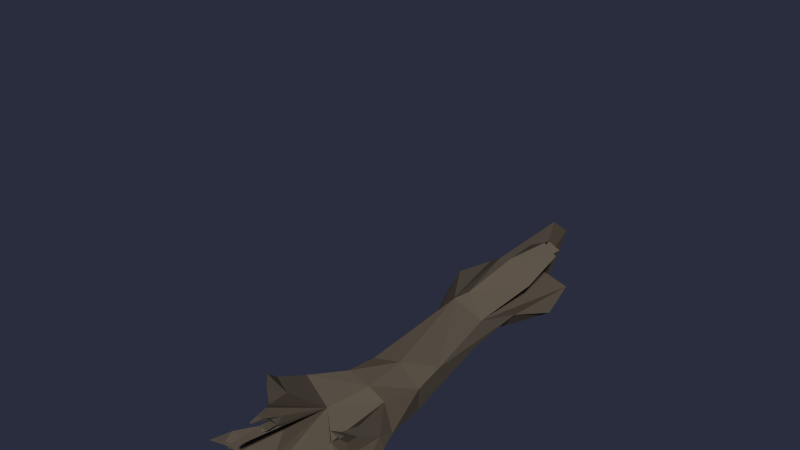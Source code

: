 # Source: Level01_DeadTree.blend  (saved by Blender 2.76.0; exported with 4.5.12 LTS)
import bpy
from mathutils import Matrix  # noqa: F401  (used for matrix-valued properties, if any)

bpy.ops.wm.read_factory_settings(use_empty=True)
scene = bpy.context.scene
scene.name = 'Scene'

# ---- collections
col_collection_1 = bpy.data.collections.new('Collection 1'); scene.collection.children.link(col_collection_1)

# ---- materials (node trees are filled in below, after node groups)
mat_dunkelholz = bpy.data.materials.new('Dunkelholz')
mat_dunkelholz.alpha_threshold = 0.0
mat_dunkelholz.use_transparent_shadow = False
mat_dunkelholz.diffuse_color = (0.1193, 0.0956, 0.07111, 1.0)
mat_dunkelholz.roughness = 0.5

# ---- material node trees

# ---- world
world_world = bpy.data.worlds.new('World'); scene.world = world_world
world_world.color = (0.02323, 0.02646, 0.04696)
world_world.use_sun_shadow = False
world_world.sun_shadow_jitter_overblur = 0.0
world_world.cycles.sampling_method = 'MANUAL'
world_world.cycles.sample_map_resolution = 256

# ---- meshes
me_cube_025 = bpy.data.meshes.new('Cube.025')
me_cube_025.from_pydata([(0.3376, 0.2724, -0.5016), (0.321, 0.2184, 0.5235), (0.305, -0.1042, -0.6682), (0.3752, -0.0771, 0.4627), (-0.3656, 0.3032, -0.4872), (-0.1507, 0.06876, 0.3999), (-0.3032, -0.3023, -0.8173), (-0.1041, -0.2679, 0.3781), (0.1736, -0.3123, 0.4272), (0.07858, -0.2512, -0.4701), (0.2276, 0.288, 0.4898), (0.07618, 0.4022, -0.4583), (-0.1416, 0.07487, 0.01349), (-0.3253, -0.3405, -0.313), (0.3495, 0.1615, -0.7062), (0.2651, 0.02318, 1.509), (0.3542, -0.1344, 0.8018), (-0.246, 0.09847, 1.25), (-0.1801, -0.2835, 1.732), (-0.08019, -0.375, 1.602), (0.05611, 0.2554, 1.51), (0.1878, 0.06231, 2.322), (0.2229, -0.1966, 1.657), (-0.1542, 0.2579, 2.35), (-0.2469, -0.344, 2.663), (-0.0355, -0.3801, 1.788), (0.0275, 0.2512, 2.246), (0.1929, 0.1761, 3.357), (0.04041, -0.1507, 3.014), (-0.299, -0.3117, 3.813), (-0.05082, -0.3721, 2.893), (0.0002899, 0.3017, 3.143), (-0.5893, -0.1679, 2.375), (-0.5784, -0.005486, 2.12), (-0.4472, -0.1872, 2.754), (-0.4357, 0.1061, 2.565), (-0.4911, 0.1077, 2.375), (-0.1883, 0.2354, 1.922), (-0.1987, -0.1158, 2.502), (-0.3398, -0.03474, 4.185), (0.1637, 0.355, 2.908), (0.248, 0.3016, 2.936), (0.3729, -0.3819, 2.287), (0.0821, -0.5716, 2.358), (0.1905, -0.3361, 2.954), (-0.02212, -0.4806, 2.887), (0.415, -0.5693, 2.706), (0.2453, -0.66, 2.742), (0.2767, -0.4677, 3.008), (0.1595, -0.5507, 2.975), (0.3153, 0.2756, -0.04021), (0.3747, -0.2083, -0.03564), (0.08437, 0.3402, -0.01912), (0.2034, -0.3105, -0.04783), (0.2299, 0.5963, -0.9751), (-0.07628, -0.3447, -0.02071), (0.4768, 0.08634, -0.04581), (-0.3723, 0.06529, -0.5451), (-0.3331, -0.03115, -0.2184), (0.5317, -0.04075, -0.2881), (0.5535, -0.11, -0.7631), (0.6173, 0.08926, -0.7617), (0.598, 0.04105, -0.3018), (0.7941, -0.07375, -0.8702), (0.1204, -0.379, 2.573), (-0.2102, 0.1533, 1.059), (0.1156, 0.3186, 0.591), (-0.1569, 0.1131, 0.6568), (0.05939, 0.3082, 1.161), (-0.002861, 0.3164, 1.094), (0.06931, 0.3099, 0.649), (-0.1805, 0.2294, 1.018), (-0.1228, 0.1867, 0.6877), (0.3256, 0.5846, -0.9816), (0.2069, 0.618, -0.7733), (-0.09499, 0.177, 1.729), (-0.0804, 0.2433, 1.982), (-0.09855, 0.2262, 1.359), (-0.01372, 0.2169, 0.4508), (-0.1057, 0.2601, 1.238), (-0.04305, 0.2426, 0.5705), (-0.4686, -0.1012, 2.345), (-0.4627, -0.0123, 2.205), (-0.3908, -0.1118, 2.553), (-0.3997, 0.04925, 2.397), (0.06763, 0.1411, 1.072), (0.1226, 0.1362, 0.7333), (-0.06775, 0.07479, 1.015), (-0.02377, 0.04225, 0.7628), (-0.0107, 0.0982, 1.182), (0.03701, 0.08489, 0.6735), (0.3211, 0.6015, -0.7686), (0.4614, 0.8595, -1.051), (0.8096, -0.1175, -1.259), (0.4612, -0.03384, -0.785), (0.3879, -0.02876, -0.8292), (0.4835, 0.02604, -0.77), (0.4066, 0.05164, -0.8246), (0.3207, 0.03839, -0.9529), (0.5363, 0.04923, -1.017), (0.5504, 0.004456, -1.032), (0.5754, 0.06373, -1.049), (0.5294, 0.033, -1.012), (0.458, 0.0706, -1.381), (0.5334, 0.03465, -1.239), (0.5106, 0.03459, -1.23), (0.5466, 0.1134, -0.996), (0.0574, 0.2442, -0.7655), (-0.1658, 0.2211, -0.9147), (-0.01324, 0.2554, -0.8079), (-0.1681, 0.139, -0.9134), (-0.01241, 0.02969, -0.8587), (-0.1182, 0.1369, -1.023), (-0.03436, 0.09395, -1.014), (-0.03483, 0.2207, -1.018), (0.004837, 0.2144, -1.022), (-0.1205, 0.2015, -1.023), (0.009354, 0.1876, -1.104), (-0.07582, 0.1063, -1.201), (-0.1169, 0.1352, -1.16), (-0.07604, 0.1659, -1.202), (-0.1163, 0.1569, -1.174), (-0.1799, 0.1235, -1.487), (-0.2724, 0.1418, -1.192), (-0.2748, 0.1519, -1.101), (-0.2742, 0.175, -1.101), (-0.2721, 0.1527, -1.192), (-0.5096, 0.1331, -1.415), (-0.4815, 0.1375, -1.289), (-0.5098, 0.1269, -1.415), (-0.4818, 0.1243, -1.288), (0.2059, 0.3837, -1.002), (0.1449, 0.3933, -1.044), (-0.2549, -0.08304, -0.8832), (-0.2313, -0.2085, -0.8978), (-0.1009, -0.1911, -0.8685), (-0.2548, -0.1644, -1.36), (-0.1903, -0.2096, -1.354), (-0.2449, -0.2169, -1.366), (-0.1705, -0.2665, -0.9527), (-0.08483, -0.255, -0.9335), (-0.1251, -0.2415, -0.9642), (-0.1544, -0.2454, -0.9708), (-0.1291, -0.2848, -1.084), (-0.07122, -0.277, -1.071), (-0.09843, -0.2679, -1.092), (-0.1182, -0.2705, -1.096), (-0.3608, 0.2556, -0.9835), (-0.3637, 0.1529, -0.9819), (-0.2756, 0.1847, -1.042), (-0.2745, 0.2201, -1.042), (-0.3712, 0.2727, -1.218), (-0.3725, 0.2252, -1.217), (-0.3317, 0.24, -1.245), (-0.3313, 0.2564, -1.245), (-0.3744, 0.2464, -1.41), (-0.3742, 0.2212, -1.37), (-0.3497, 0.2284, -1.39), (-0.3497, 0.2371, -1.404), (-0.3693, 0.1974, -1.613), (0.06458, 0.07258, -0.9212), (0.09828, -0.03145, -0.8741), (0.1731, 0.1986, -0.8895), (0.09042, 0.152, -0.8866), (0.1157, 0.111, -1.138), (0.1366, 0.1221, -1.14), (0.1082, 0.09151, -1.149), (0.1157, 0.06515, -1.144), (0.1226, 0.09942, -1.277), (-0.1352, -0.3578, -1.004), (-0.03065, -0.3685, -0.9225), (-0.2043, -0.3874, -0.9462), (-0.08888, -0.3521, -0.9983), (-0.1066, -0.4367, -1.23), (-0.1397, -0.4272, -1.112), (-0.07993, -0.4198, -1.105), (-0.08951, -0.4346, -1.228), (0.5097, -0.2975, -0.5244), (0.4891, -0.2667, -0.7119), (0.5563, -0.2479, -0.5992), (0.5627, -0.2684, -0.74), (0.565, -0.4277, -0.8129), (-0.236, -0.5985, -0.7601), (0.6127, -0.4151, -0.8256), (0.6156, -0.4245, -0.8899), (0.5976, -0.5614, -0.9871), (-0.1485, -0.7748, -0.9535), (-0.04537, -0.5563, -0.8342), (-0.2256, -0.5804, -0.9006), (-0.7104, 0.2458, -0.8864), (-0.7136, 0.1339, -0.9136), (-0.6973, 0.2256, -1.023), (-0.6987, 0.1773, -1.022), (-0.9371, 0.2885, -1.017), (0.5123, 0.05191, -1.207)], [], [(51, 2, 178, 177), (9, 13, 182, 187), (58, 12, 4, 57), (50, 0, 73, 91), (63, 60, 93), (51, 53, 9, 2), (53, 55, 13, 9), (61, 63, 93), (50, 56, 14, 0), (5, 7, 18, 17), (5, 17, 65, 67), (8, 3, 16, 19), (3, 1, 15, 16), (1, 10, 20, 15), (7, 8, 19, 18), (19, 16, 22, 25), (18, 24, 34, 32), (16, 15, 21, 22), (75, 17, 37, 76), (15, 20, 26, 21), (18, 19, 25, 24), (24, 25, 30, 29), (25, 22, 42, 43), (38, 24, 29, 39), (22, 21, 27, 28), (33, 32, 81, 82), (17, 18, 32, 33), (37, 17, 33, 36), (24, 38, 35, 34), (23, 37, 36, 35), (26, 76, 37, 23), (38, 23, 35), (21, 26, 40, 41), (31, 27, 41, 40), (26, 31, 40), (27, 21, 41), (42, 44, 48, 46), (30, 25, 43, 45), (28, 30, 45, 44), (22, 28, 44, 42), (44, 45, 49, 48), (45, 43, 47, 49), (43, 42, 46, 47), (29, 30, 28, 39), (23, 38, 31, 26), (39, 31, 38), (39, 28, 31), (1, 3, 56, 50), (12, 52, 11, 4), (8, 7, 55, 53), (3, 8, 53, 51), (3, 51, 56), (10, 52, 78, 66), (13, 58, 57, 6), (14, 56, 62, 61), (56, 51, 59, 62), (62, 59, 63), (61, 62, 63), (59, 60, 63), (50, 52, 10, 1), (27, 31, 28), (20, 10, 66, 68), (60, 61, 93), (75, 20, 68, 77), (78, 67, 72, 80), (46, 48, 64), (48, 49, 64), (49, 47, 64), (47, 46, 64), (70, 80, 90, 86), (67, 65, 71, 72), (68, 66, 70, 69), (77, 68, 69, 79), (65, 77, 79, 71), (80, 72, 88, 90), (66, 78, 80, 70), (17, 75, 77, 65), (11, 52, 74, 54), (20, 75, 76, 26), (32, 34, 83, 81), (34, 35, 84, 83), (36, 33, 82, 84), (82, 81, 83, 84), (35, 36, 84), (90, 88, 87, 89), (86, 90, 89, 85), (72, 71, 87, 88), (71, 79, 89, 87), (79, 69, 85, 89), (69, 70, 86, 85), (55, 12, 58, 13), (0, 11, 54, 73), (52, 5, 67, 78), (7, 5, 12, 55), (60, 2, 95, 94), (14, 2, 9, 0), (110, 57, 148, 149), (9, 57, 110, 111), (57, 9, 135, 133), (52, 50, 91, 74), (97, 14, 96), (5, 52, 12), (61, 60, 100, 101), (95, 97, 96, 94), (91, 73, 92), (54, 74, 92), (73, 54, 92), (74, 91, 92), (194, 104, 103), (14, 97, 98), (60, 94, 102, 100), (94, 96, 99, 102), (97, 95, 98), (95, 2, 98), (105, 194, 103), (113, 112, 119, 118), (104, 105, 103), (101, 100, 104), (100, 102, 105, 104), (4, 11, 109, 108), (138, 136, 137), (111, 107, 163, 160), (108, 109, 114, 116), (110, 108, 116, 112), (96, 61, 106), (101, 99, 106), (114, 113, 118, 120), (107, 111, 113, 115), (111, 110, 112, 113), (109, 107, 115, 114), (116, 121, 126, 125), (116, 114, 120, 121), (126, 123, 129, 127), (114, 115, 117), (115, 113, 117), (113, 114, 117), (130, 128, 127, 129), (119, 112, 124, 123), (121, 119, 123, 126), (112, 116, 125, 124), (124, 125, 128, 130), (120, 118, 122), (121, 120, 122), (119, 121, 122), (118, 119, 122), (125, 126, 127, 128), (123, 124, 130, 129), (132, 131, 107, 109), (6, 57, 133, 134), (11, 0, 131, 132), (0, 107, 131), (134, 135, 141, 142), (134, 133, 136, 138), (109, 11, 132), (135, 134, 138, 137), (133, 135, 137, 136), (142, 141, 145, 146), (135, 9, 140, 141), (6, 134, 142, 139), (139, 140, 172, 169), (140, 139, 143, 144), (139, 142, 146, 143), (141, 140, 144, 145), (144, 143, 146, 145), (147, 150, 154, 151), (4, 108, 150, 147), (108, 110, 149, 150), (148, 57, 190, 192), (154, 153, 157, 158), (148, 147, 151, 152), (150, 149, 153, 154), (149, 148, 152, 153), (160, 163, 164, 166), (153, 152, 156, 157), (151, 154, 158, 155), (152, 151, 155, 156), (169, 172, 176, 173), (107, 0, 162, 163), (9, 111, 160, 161), (0, 9, 161, 162), (163, 162, 165, 164), (157, 156, 159), (155, 158, 159), (156, 155, 159), (158, 157, 159), (162, 161, 167, 165), (161, 160, 166, 167), (175, 174, 173, 176), (140, 9, 170, 172), (6, 139, 169, 171), (9, 6, 171, 170), (171, 169, 173, 174), (165, 167, 168), (166, 164, 168), (167, 166, 168), (164, 165, 168), (172, 170, 175, 176), (170, 171, 174, 175), (14, 61, 96), (179, 177, 181, 183), (59, 51, 177, 179), (60, 59, 179, 180), (2, 60, 180, 178), (187, 182, 186), (180, 179, 183, 184), (13, 6, 188, 182), (181, 184, 185), (177, 178, 181), (178, 180, 184, 181), (6, 9, 187, 188), (183, 181, 185), (184, 183, 185), (188, 187, 186), (182, 188, 186), (147, 148, 192, 191), (4, 147, 191, 189), (57, 4, 189, 190), (190, 189, 193), (189, 191, 193), (191, 192, 193), (192, 190, 193), (61, 101, 106), (99, 96, 106), (2, 14, 98), (99, 101, 104, 194), (102, 99, 194, 105)])
_uv = me_cube_025.uv_layers.new(name='UVMap')
_uv.uv.foreach_set('vector', [0.4244, 0.8567, 0.3499, 0.7957, 0.3814, 0.7611, 0.4027, 0.7818, 0.09328, 0.09785, 0.02139, 0.129, 0.0133, 0.04628, 0.04724, 0.03156, 0.3783, 0.1728, 0.3564, 0.2193, 0.3195, 0.133, 0.3629, 0.1244, 0.2021, 0.784, 0.138, 0.8218, 0.04375, 0.808, 0.06897, 0.7876, 0.858, 0.9017, 0.8203, 0.9294, 0.8428, 0.8449, 0.1545, 0.155, 0.1192, 0.1593, 0.09328, 0.09785, 0.1357, 0.06043, 0.1192, 0.1593, 0.06988, 0.1689, 0.02139, 0.129, 0.09328, 0.09785, 0.492, 0.07824, 0.4476, 0.0668, 0.4343, 0.01019, 0.5653, 0.1836, 0.5208, 0.1835, 0.5419, 0.08447, 0.561, 0.1153, 0.3478, 0.2768, 0.4093, 0.2836, 0.3777, 0.4854, 0.3193, 0.403, 0.7431, 0.07922, 0.7137, 0.2065, 0.7088, 0.1755, 0.7268, 0.1154, 0.1242, 0.23, 0.1808, 0.2287, 0.1769, 0.2804, 0.1051, 0.4129, 0.5037, 0.2643, 0.5584, 0.2682, 0.5361, 0.4195, 0.4987, 0.315, 0.5584, 0.2682, 0.5794, 0.2638, 0.5943, 0.4219, 0.5361, 0.4195, 0.0723, 0.2304, 0.1242, 0.23, 0.1051, 0.4129, 0.08234, 0.4336, 0.1051, 0.4129, 0.1769, 0.2804, 0.1703, 0.4106, 0.115, 0.4418, 0.08234, 0.4336, 0.06841, 0.575, 0.02142, 0.5872, 0.0004399, 0.5276, 0.4987, 0.315, 0.5361, 0.4195, 0.5447, 0.5467, 0.4977, 0.4442, 0.6701, 0.2708, 0.7137, 0.2065, 0.6797, 0.3045, 0.6587, 0.3088, 0.5361, 0.4195, 0.5943, 0.4219, 0.59, 0.5338, 0.5447, 0.5467, 0.08234, 0.4336, 0.1051, 0.4129, 0.115, 0.4418, 0.06841, 0.575, 0.06841, 0.575, 0.115, 0.4418, 0.1003, 0.6099, 0.04803, 0.7379, 0.115, 0.4418, 0.1703, 0.4106, 0.2026, 0.509, 0.1474, 0.5354, 0.758, 0.5079, 0.7859, 0.5476, 0.709, 0.702, 0.6403, 0.7324, 0.4977, 0.4442, 0.5447, 0.5467, 0.5611, 0.7028, 0.4997, 0.6537, 0.2905, 0.5456, 0.3106, 0.5896, 0.2852, 0.5882, 0.2742, 0.5641, 0.3193, 0.403, 0.3777, 0.4854, 0.3106, 0.5896, 0.2905, 0.5456, 0.6797, 0.3045, 0.7137, 0.2065, 0.7583, 0.3436, 0.7294, 0.3794, 0.7859, 0.5476, 0.758, 0.5079, 0.7908, 0.4583, 0.8179, 0.512, 0.6592, 0.3655, 0.6797, 0.3045, 0.7234, 0.383, 0.7085, 0.4092, 0.6308, 0.3429, 0.6587, 0.3088, 0.6797, 0.3045, 0.6592, 0.3655, 0.6561, 0.4369, 0.6592, 0.3655, 0.7085, 0.4092, 0.5447, 0.5467, 0.59, 0.5338, 0.6008, 0.6358, 0.5838, 0.6402, 0.6165, 0.6826, 0.5611, 0.7028, 0.5838, 0.6402, 0.6008, 0.6358, 0.707, 0.4378, 0.6395, 0.5543, 0.6308, 0.5081, 0.5611, 0.7028, 0.5447, 0.5467, 0.5838, 0.6402, 0.3822, 0.8576, 0.3408, 0.9546, 0.3133, 0.9439, 0.3179, 0.8892, 0.1003, 0.6099, 0.115, 0.4418, 0.1474, 0.5354, 0.1203, 0.6109, 0.3822, 0.9696, 0.3459, 0.9993, 0.3256, 0.9996, 0.3408, 0.9546, 0.9872, 0.7333, 0.9872, 0.9392, 0.9455, 0.925, 0.9313, 0.8205, 0.3408, 0.9546, 0.3256, 0.9996, 0.3042, 0.9687, 0.3133, 0.9439, 0.1203, 0.6109, 0.1474, 0.5354, 0.1783, 0.5916, 0.1541, 0.6262, 0.1474, 0.5354, 0.2026, 0.509, 0.2107, 0.5789, 0.1783, 0.5916, 0.8188, 0.5914, 0.8188, 0.4463, 0.8632, 0.4614, 0.8651, 0.6507, 0.7433, 0.4378, 0.758, 0.5079, 0.6395, 0.5543, 0.707, 0.4378, 0.6403, 0.7324, 0.6395, 0.5543, 0.758, 0.5079, 0.8651, 0.6507, 0.8632, 0.4614, 0.9424, 0.4902, 0.5584, 0.2682, 0.5037, 0.2643, 0.5208, 0.1835, 0.5653, 0.1836, 0.859, 0.8224, 0.7997, 0.844, 0.7654, 0.7869, 0.8274, 0.7333, 0.1242, 0.23, 0.0723, 0.2304, 0.06988, 0.1689, 0.1192, 0.1593, 0.1808, 0.2287, 0.1242, 0.23, 0.1192, 0.1593, 0.1545, 0.155, 0.1808, 0.2287, 0.1545, 0.155, 0.2107, 0.1506, 0.5794, 0.2638, 0.6072, 0.1868, 0.6263, 0.2591, 0.599, 0.282, 0.4334, 0.1632, 0.3783, 0.1728, 0.3629, 0.1244, 0.4319, 0.0884, 0.5419, 0.08447, 0.5208, 0.1835, 0.4958, 0.1469, 0.492, 0.07824, 0.9606, 0.1794, 0.9074, 0.161, 0.9573, 0.1356, 0.9763, 0.1375, 0.858, 0.9961, 0.8391, 0.9992, 0.858, 0.9017, 0.492, 0.07824, 0.4958, 0.1469, 0.4476, 0.0668, 0.8391, 0.9992, 0.8203, 0.9294, 0.858, 0.9017, 0.5653, 0.1836, 0.6072, 0.1868, 0.5794, 0.2638, 0.5584, 0.2682, 0.9426, 0.4378, 0.9424, 0.4902, 0.8632, 0.4614, 0.5943, 0.4219, 0.5794, 0.2638, 0.599, 0.282, 0.6014, 0.3672, 0.9074, 0.2728, 0.9448, 0.2781, 0.9074, 0.3602, 0.6236, 0.459, 0.5943, 0.4219, 0.6014, 0.3672, 0.6269, 0.4022, 0.7061, 0.07577, 0.7268, 0.1154, 0.7113, 0.1165, 0.7003, 0.09411, 0.9186, 0.6867, 0.8824, 0.728, 0.8581, 0.6594, 0.8824, 0.728, 0.856, 0.7274, 0.8581, 0.6594, 0.856, 0.7274, 0.8188, 0.7061, 0.8581, 0.6594, 0.9186, 0.6515, 0.9186, 0.6867, 0.8581, 0.6594, 0.8599, 0.822, 0.8639, 0.7959, 0.8979, 0.806, 0.8948, 0.8259, 0.7268, 0.1154, 0.7088, 0.1755, 0.6957, 0.1657, 0.7113, 0.1165, 0.6014, 0.3672, 0.599, 0.282, 0.6066, 0.2908, 0.6135, 0.3583, 0.6269, 0.4022, 0.6014, 0.3672, 0.6135, 0.3583, 0.6299, 0.3834, 0.7088, 0.1755, 0.676, 0.2153, 0.6762, 0.1961, 0.6957, 0.1657, 0.8639, 0.7959, 0.8799, 0.7769, 0.9101, 0.7915, 0.8979, 0.806, 0.599, 0.282, 0.6263, 0.2591, 0.6299, 0.2785, 0.6066, 0.2908, 0.7137, 0.2065, 0.6701, 0.2708, 0.676, 0.2153, 0.7088, 0.1755, 0.7654, 0.7869, 0.7997, 0.844, 0.7048, 0.7621, 0.694, 0.7333, 0.5943, 0.4219, 0.6236, 0.459, 0.6124, 0.4969, 0.59, 0.5338, 0.3106, 0.5896, 0.2967, 0.6508, 0.2776, 0.6217, 0.2852, 0.5882, 0.2967, 0.6508, 0.2388, 0.6334, 0.2436, 0.6057, 0.2776, 0.6217, 0.2237, 0.6071, 0.2116, 0.5624, 0.2331, 0.5745, 0.2436, 0.6057, 0.2742, 0.5641, 0.2852, 0.5882, 0.2755, 0.6212, 0.2542, 0.5903, 0.2388, 0.6334, 0.2237, 0.6071, 0.2436, 0.6057, 0.5332, 0.8621, 0.546, 0.8761, 0.546, 0.9151, 0.5321, 0.9387, 0.5144, 0.8692, 0.5332, 0.8621, 0.5321, 0.9387, 0.5176, 0.9208, 0.8799, 0.7769, 0.9066, 0.7333, 0.9305, 0.7583, 0.9101, 0.7915, 0.9066, 0.9438, 0.8827, 0.9169, 0.9122, 0.8983, 0.9305, 0.9187, 0.8827, 0.9169, 0.8718, 0.8888, 0.9039, 0.8768, 0.9122, 0.8983, 0.8718, 0.8888, 0.8599, 0.822, 0.8948, 0.8259, 0.9039, 0.8768, 0.4334, 0.2267, 0.3564, 0.2193, 0.3783, 0.1728, 0.4334, 0.1632, 0.138, 0.8218, 0.1193, 0.875, 0.03844, 0.8256, 0.04375, 0.808, 0.6998, 0.0004399, 0.7431, 0.07922, 0.7268, 0.1154, 0.7061, 0.07577, 0.4093, 0.2836, 0.3478, 0.2768, 0.3564, 0.2193, 0.4334, 0.2267, 0.35, 0.7505, 0.3499, 0.7957, 0.3276, 0.7753, 0.3323, 0.7618, 0.7864, 0.8689, 0.7734, 0.9161, 0.724, 0.9447, 0.7586, 0.8449, 0.8822, 0.1171, 0.8278, 0.1566, 0.8531, 0.09473, 0.8718, 0.0907, 0.9039, 0.2208, 0.8278, 0.1566, 0.8822, 0.1171, 0.9065, 0.1424, 0.8278, 0.1566, 0.9039, 0.2208, 0.8379, 0.2385, 0.8131, 0.2155, 0.6072, 0.1868, 0.5653, 0.1836, 0.5808, 0.06465, 0.601, 0.06547, 0.5822, 0.8815, 0.5976, 0.9055, 0.5667, 0.8878, 0.7431, 0.07922, 0.6998, 0.0004399, 0.7583, 0.02361, 0.9448, 0.2781, 0.9074, 0.2728, 0.9323, 0.2351, 0.9442, 0.2342, 0.4187, 0.6739, 0.4334, 0.6763, 0.4297, 0.6927, 0.4187, 0.6888, 0.06897, 0.7876, 0.04375, 0.808, 0.0004399, 0.771, 0.694, 0.7333, 0.7048, 0.7621, 0.6308, 0.7454, 0.04375, 0.808, 0.03844, 0.8256, 0.0004399, 0.771, 0.601, 0.06547, 0.5808, 0.06465, 0.5669, 0.0004399, 0.9467, 0.2081, 0.9408, 0.2046, 0.95, 0.1803, 0.5976, 0.9055, 0.5822, 0.8815, 0.5976, 0.8621, 0.5136, 0.9569, 0.4913, 0.9569, 0.4871, 0.9176, 0.4937, 0.9154, 0.4913, 0.9569, 0.4801, 0.9557, 0.4841, 0.9163, 0.4871, 0.9176, 0.4334, 0.6763, 0.4187, 0.6739, 0.4306, 0.6517, 0.3276, 0.7753, 0.3499, 0.7957, 0.3042, 0.7814, 0.4912, 0.8858, 0.4879, 0.8886, 0.4866, 0.8621, 0.992, 0.6169, 0.9751, 0.6103, 0.982, 0.5894, 0.9931, 0.5861, 0.4953, 0.8851, 0.4912, 0.8858, 0.4866, 0.8621, 0.9442, 0.2342, 0.9323, 0.2351, 0.9408, 0.2046, 0.4937, 0.9154, 0.4871, 0.9176, 0.4912, 0.8858, 0.4953, 0.8851, 0.5056, 0.8612, 0.4253, 0.8453, 0.46, 0.7954, 0.4915, 0.7877, 0.767, 0.2808, 0.7667, 0.2711, 0.7771, 0.2808, 0.2437, 0.7879, 0.2116, 0.8218, 0.2159, 0.7911, 0.2282, 0.7802, 0.4915, 0.7877, 0.46, 0.7954, 0.4734, 0.766, 0.4889, 0.7693, 0.9474, 0.5539, 0.9626, 0.5553, 0.9576, 0.5736, 0.9457, 0.5729, 0.9715, 0.2771, 0.9448, 0.2781, 0.9548, 0.2419, 0.4173, 0.6517, 0.4178, 0.6606, 0.4059, 0.6582, 0.6209, 0.9393, 0.5985, 0.9346, 0.6073, 0.907, 0.6178, 0.9092, 0.2116, 0.8218, 0.2437, 0.7879, 0.2612, 0.8033, 0.2557, 0.8246, 0.9931, 0.6449, 0.9614, 0.6247, 0.9751, 0.6103, 0.992, 0.6169, 0.2237, 0.8333, 0.2116, 0.8218, 0.2557, 0.8246, 0.2554, 0.8318, 0.9576, 0.5736, 0.978, 0.5871, 0.9624, 0.6131, 0.9517, 0.6034, 0.4889, 0.7693, 0.4734, 0.766, 0.4898, 0.7406, 0.4961, 0.7465, 0.9624, 0.6131, 0.9644, 0.6141, 0.953, 0.6516, 0.9526, 0.6505, 0.2554, 0.8318, 0.2557, 0.8246, 0.2685, 0.8232, 0.2557, 0.8246, 0.2612, 0.8033, 0.2685, 0.8232, 0.5985, 0.9346, 0.6209, 0.9393, 0.6122, 0.9531, 0.9435, 0.6444, 0.9456, 0.6434, 0.9526, 0.6505, 0.953, 0.6516, 0.3073, 0.6764, 0.2948, 0.66, 0.3244, 0.6517, 0.3324, 0.6629, 0.978, 0.5871, 0.982, 0.5894, 0.9644, 0.6141, 0.9624, 0.6131, 0.9457, 0.5729, 0.9576, 0.5736, 0.9517, 0.6034, 0.9476, 0.6035, 0.9476, 0.6035, 0.9517, 0.6034, 0.9456, 0.6434, 0.9435, 0.6444, 0.6178, 0.9092, 0.6073, 0.907, 0.6209, 0.8621, 0.4961, 0.7465, 0.4898, 0.7406, 0.5192, 0.7037, 0.982, 0.5894, 0.978, 0.5871, 0.9888, 0.5364, 0.9931, 0.5861, 0.982, 0.5894, 0.9888, 0.5364, 0.9517, 0.6034, 0.9624, 0.6131, 0.9526, 0.6505, 0.9456, 0.6434, 0.3324, 0.6629, 0.3244, 0.6517, 0.3714, 0.6517, 0.3868, 0.6639, 0.1934, 0.875, 0.1863, 0.866, 0.2116, 0.8218, 0.2237, 0.8333, 0.4319, 0.0884, 0.3629, 0.1244, 0.3938, 0.07277, 0.4165, 0.0698, 0.1193, 0.875, 0.138, 0.8218, 0.1863, 0.866, 0.1934, 0.875, 0.138, 0.8218, 0.2116, 0.8218, 0.1863, 0.866, 0.02317, 0.9123, 0.0004399, 0.9123, 0.007557, 0.8968, 0.01329, 0.896, 0.2344, 0.7217, 0.2116, 0.7256, 0.2207, 0.6533, 0.2303, 0.6517, 0.46, 0.7954, 0.4253, 0.8453, 0.4253, 0.7568, 0.2582, 0.7256, 0.2344, 0.7217, 0.2303, 0.6517, 0.2402, 0.6533, 0.8131, 0.2155, 0.8379, 0.2385, 0.7771, 0.2808, 0.7667, 0.2711, 0.01329, 0.896, 0.007557, 0.8968, 0.001719, 0.8768, 0.005377, 0.8758, 0.4168, 0.9202, 0.3831, 0.98, 0.4068, 0.9085, 0.4138, 0.9029, 0.0468, 0.91, 0.02317, 0.9123, 0.01329, 0.896, 0.01902, 0.8961, 0.2726, 0.706, 0.2591, 0.6976, 0.2734, 0.6836, 0.2809, 0.6878, 0.7592, 0.4211, 0.7592, 0.4052, 0.7801, 0.4085, 0.7801, 0.4192, 0.01902, 0.8961, 0.01329, 0.896, 0.005377, 0.8758, 0.008982, 0.8762, 0.4138, 0.9029, 0.4068, 0.9085, 0.4003, 0.8885, 0.405, 0.8847, 0.3876, 0.6517, 0.3984, 0.6517, 0.3965, 0.6549, 0.3928, 0.6549, 0.9826, 0.5351, 0.9647, 0.5274, 0.9746, 0.4955, 0.9829, 0.499, 0.5056, 0.8612, 0.4915, 0.7877, 0.5161, 0.7758, 0.5286, 0.7901, 0.9626, 0.5553, 0.9474, 0.5539, 0.9582, 0.5268, 0.9647, 0.5274, 0.8531, 0.09473, 0.8278, 0.1566, 0.7906, 0.08225, 0.7995, 0.06648, 0.9746, 0.4955, 0.9716, 0.4952, 0.9723, 0.4728, 0.9742, 0.4708, 0.8531, 0.09473, 0.8386, 0.08354, 0.8572, 0.05137, 0.8652, 0.056, 0.9647, 0.5274, 0.9582, 0.5268, 0.9716, 0.4952, 0.9746, 0.4955, 0.8718, 0.0907, 0.8531, 0.09473, 0.8652, 0.056, 0.8748, 0.05511, 0.2282, 0.7802, 0.2159, 0.7911, 0.2054, 0.7557, 0.2077, 0.7529, 0.8748, 0.05511, 0.8652, 0.056, 0.8763, 0.03355, 0.8821, 0.03319, 0.9829, 0.499, 0.9746, 0.4955, 0.9742, 0.4708, 0.979, 0.4693, 0.8652, 0.056, 0.8572, 0.05137, 0.8746, 0.02571, 0.8763, 0.03355, 0.2809, 0.6878, 0.2734, 0.6836, 0.2912, 0.6517, 0.2939, 0.6527, 0.2116, 0.8218, 0.138, 0.8218, 0.1994, 0.7917, 0.2159, 0.7911, 0.3006, 0.7678, 0.2437, 0.7879, 0.2282, 0.7802, 0.2452, 0.7704, 0.7586, 0.8449, 0.724, 0.9447, 0.68, 0.8872, 0.6921, 0.8452, 0.2159, 0.7911, 0.1994, 0.7917, 0.2017, 0.7566, 0.2054, 0.7557, 0.8821, 0.03319, 0.8763, 0.03355, 0.8952, 0.0004399, 0.979, 0.4693, 0.9742, 0.4708, 0.9714, 0.4378, 0.8763, 0.03355, 0.8746, 0.02571, 0.8952, 0.0004399, 0.9742, 0.4708, 0.9723, 0.4728, 0.9714, 0.4378, 0.6921, 0.8452, 0.68, 0.8872, 0.6475, 0.8574, 0.6517, 0.8472, 0.2452, 0.7704, 0.2282, 0.7802, 0.2077, 0.7529, 0.2116, 0.7511, 0.8756, 0.3012, 0.8652, 0.2977, 0.8748, 0.2816, 0.8778, 0.2826, 0.4068, 0.9085, 0.3831, 0.98, 0.3841, 0.9064, 0.3933, 0.8937, 0.2939, 0.7284, 0.2726, 0.706, 0.2809, 0.6878, 0.2934, 0.699, 0.8869, 0.4043, 0.8267, 0.3418, 0.8487, 0.3207, 0.8787, 0.3312, 0.2934, 0.699, 0.2809, 0.6878, 0.2939, 0.6527, 0.2938, 0.6706, 0.6517, 0.8472, 0.6475, 0.8574, 0.6308, 0.8449, 0.2077, 0.7529, 0.2054, 0.7557, 0.1985, 0.7387, 0.2116, 0.7511, 0.2077, 0.7529, 0.1985, 0.7387, 0.2054, 0.7557, 0.2017, 0.7566, 0.1985, 0.7387, 0.3933, 0.8937, 0.3841, 0.9064, 0.3831, 0.8763, 0.3832, 0.8576, 0.8787, 0.3312, 0.8487, 0.3207, 0.8652, 0.2977, 0.8756, 0.3012, 0.5976, 0.9055, 0.5469, 0.9058, 0.5667, 0.8878, 0.9425, 0.07693, 0.928, 0.08507, 0.9235, 0.03562, 0.9317, 0.03248, 0.9573, 0.1356, 0.9074, 0.161, 0.928, 0.08507, 0.9425, 0.07693, 0.9763, 0.06573, 0.9573, 0.1356, 0.9425, 0.07693, 0.9493, 0.05594, 0.3499, 0.7957, 0.35, 0.7505, 0.3779, 0.7464, 0.3814, 0.7611, 0.04724, 0.03156, 0.0133, 0.04628, 0.01179, 0.0004399, 0.9493, 0.05594, 0.9425, 0.07693, 0.9317, 0.03248, 0.9343, 0.02354, 0.4793, 0.9902, 0.4253, 0.9369, 0.4564, 0.8932, 0.4724, 0.9074, 0.4041, 0.732, 0.4005, 0.7182, 0.4244, 0.7037, 0.4027, 0.7818, 0.3814, 0.7611, 0.4041, 0.732, 0.3814, 0.7611, 0.3779, 0.7464, 0.4005, 0.7182, 0.4041, 0.732, 0.8267, 0.3418, 0.8869, 0.4043, 0.8063, 0.4039, 0.7858, 0.3764, 0.9317, 0.03248, 0.9235, 0.03562, 0.9176, 0.0004399, 0.9343, 0.02354, 0.9317, 0.03248, 0.9176, 0.0004399, 0.7858, 0.3764, 0.8063, 0.4039, 0.7592, 0.4043, 0.4724, 0.9074, 0.4564, 0.8932, 0.4793, 0.8621, 0.2953, 0.6958, 0.2948, 0.6773, 0.3557, 0.6783, 0.356, 0.687, 0.5056, 0.8612, 0.5286, 0.7901, 0.5885, 0.8034, 0.584, 0.8237, 0.3629, 0.1244, 0.3195, 0.133, 0.3267, 0.04549, 0.3471, 0.04148, 0.3471, 0.04148, 0.3267, 0.04549, 0.3152, 0.0004399, 0.584, 0.8237, 0.5885, 0.8034, 0.6299, 0.8203, 0.356, 0.687, 0.3557, 0.6783, 0.3999, 0.6958, 0.7995, 0.06648, 0.7906, 0.08225, 0.7592, 0.04191, 0.9448, 0.2781, 0.9442, 0.2342, 0.9548, 0.2419, 0.4178, 0.6606, 0.4059, 0.6972, 0.4059, 0.6582, 0.7734, 0.9161, 0.7864, 0.8689, 0.8194, 0.897, 0.9529, 0.2361, 0.9442, 0.2342, 0.9408, 0.2046, 0.9467, 0.2081, 0.4871, 0.9176, 0.4841, 0.9163, 0.4879, 0.8886, 0.4912, 0.8858])
me_cube_025.materials.append(mat_dunkelholz)
me_cube_025.use_remesh_preserve_volume = False
me_cube_025.use_remesh_preserve_attributes = False
me_cube_025.use_mirror_vertex_groups = False
me_cube_025.update()
arm_bone_deadtree = bpy.data.armatures.new('Bone DeadTree')  # bones are not reproduced

# ---- objects
ob_ai_deadtree_bone = bpy.data.objects.new('AI_DeadTree_BONE', arm_bone_deadtree)
ob_ai_deadtree_mesh = bpy.data.objects.new('AI_DeadTree_MESH', me_cube_025)

# ---- transforms, parenting, visibility, modifiers, constraints
ob_ai_deadtree_bone.location = (7.523, -15.53, -0.1823)
ob_ai_deadtree_bone.show_in_front = True
ob_ai_deadtree_bone.lineart.crease_threshold = 0.0
ob_ai_deadtree_mesh.parent = ob_ai_deadtree_bone
ob_ai_deadtree_mesh.matrix_parent_inverse = Matrix(((1.0, 0.0, 0.0, -79.74), (0.0, 0.0, 1.0, -0.3849), (0.0, -1.0, 0.0, -5.397), (0.0, 0.0, 0.0, 1.0)))
ob_ai_deadtree_mesh.location = (79.47, -5.424, -0.3028)
ob_ai_deadtree_mesh.lineart.crease_threshold = 0.0

# ---- collection membership
col_collection_1.objects.link(ob_ai_deadtree_bone)
col_collection_1.objects.link(ob_ai_deadtree_mesh)

# ---- scene / render settings (as saved in the file)
scene.frame_start = 1; scene.frame_end = 2000; scene.frame_set(1)
scene.render.engine = 'BLENDER_EEVEE_NEXT'
scene.render.resolution_percentage = 50
scene.render.dither_intensity = 0.0
scene.cycles.use_denoising = False
scene.cycles.samples = 10
scene.cycles.sampling_pattern = 'TABULATED_SOBOL'
scene.cycles.light_sampling_threshold = 0.0
scene.cycles.use_adaptive_sampling = False
scene.cycles.use_light_tree = False
scene.cycles.blur_glossy = 0.0
scene.cycles.pixel_filter_type = 'GAUSSIAN'
scene.cycles.sample_clamp_indirect = 0.0
scene.view_settings.view_transform = 'Standard'
bpy.context.view_layer.update()

# ---- added for rendering (the .blend has no active camera and no usable light): camera, sun
cam_auto = bpy.data.cameras.new('AutoCamera')
cam_auto.lens = 50.0
cam_auto.sensor_width = 36.0
cam_auto.clip_end = 1000.0
ob_auto_camera = bpy.data.objects.new('AutoCamera', cam_auto)
scene.collection.objects.link(ob_auto_camera)
ob_auto_camera.location = (12.9946, -22.4734, 6.05824)
ob_auto_camera.rotation_euler = (1.09748, -7.21219e-08, 0.694738)
scene.camera = ob_auto_camera
light_auto_sun = bpy.data.lights.new('AutoSun', 'SUN')
light_auto_sun.energy = 3.0
light_auto_sun.angle = 0.0523599
ob_auto_sun = bpy.data.objects.new('AutoSun', light_auto_sun)
scene.collection.objects.link(ob_auto_sun)
ob_auto_sun.rotation_euler = (0.872665, 0.174533, 0.523599)
bpy.context.view_layer.update()
